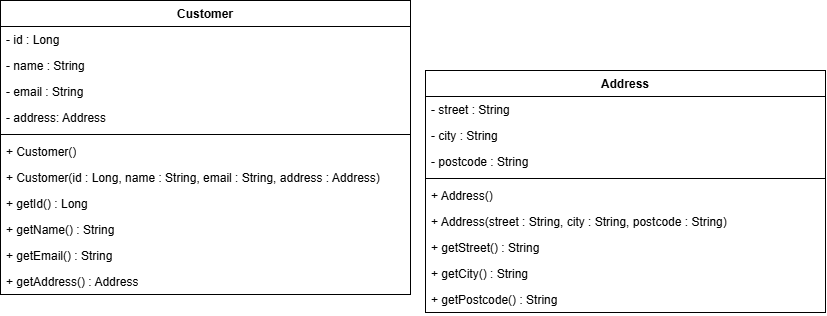

The diagram above was exported from draw.io. Its source (the exported page's mxGraphModel, read from the mxfile embedded in the PNG):
<mxGraphModel dx="1334" dy="798" grid="1" gridSize="10" guides="1" tooltips="1" connect="1" arrows="1" fold="1" page="1" pageScale="1" pageWidth="850" pageHeight="1100" math="0" shadow="0">
  <root>
    <mxCell id="0" />
    <mxCell id="1" parent="0" />
    <mxCell id="jLqzaeoZZ_U1Tf8RK1HF-1" parent="1" style="swimlane;fontStyle=1;align=center;verticalAlign=top;childLayout=stackLayout;horizontal=1;startSize=26;horizontalStack=0;resizeParent=1;resizeParentMax=0;resizeLast=0;collapsible=1;marginBottom=0;whiteSpace=wrap;html=1;" value="Address" vertex="1">
      <mxGeometry height="242" width="400" x="440" y="110" as="geometry" />
    </mxCell>
    <mxCell id="jLqzaeoZZ_U1Tf8RK1HF-2" parent="jLqzaeoZZ_U1Tf8RK1HF-1" style="text;strokeColor=none;fillColor=none;align=left;verticalAlign=top;spacingLeft=4;spacingRight=4;overflow=hidden;rotatable=0;points=[[0,0.5],[1,0.5]];portConstraint=eastwest;whiteSpace=wrap;html=1;" value="- street : String" vertex="1">
      <mxGeometry height="26" width="400" y="26" as="geometry" />
    </mxCell>
    <mxCell id="jLqzaeoZZ_U1Tf8RK1HF-5" parent="jLqzaeoZZ_U1Tf8RK1HF-1" style="text;strokeColor=none;fillColor=none;align=left;verticalAlign=top;spacingLeft=4;spacingRight=4;overflow=hidden;rotatable=0;points=[[0,0.5],[1,0.5]];portConstraint=eastwest;whiteSpace=wrap;html=1;" value="- city : String" vertex="1">
      <mxGeometry height="26" width="400" y="52" as="geometry" />
    </mxCell>
    <mxCell id="jLqzaeoZZ_U1Tf8RK1HF-6" parent="jLqzaeoZZ_U1Tf8RK1HF-1" style="text;strokeColor=none;fillColor=none;align=left;verticalAlign=top;spacingLeft=4;spacingRight=4;overflow=hidden;rotatable=0;points=[[0,0.5],[1,0.5]];portConstraint=eastwest;whiteSpace=wrap;html=1;" value="- postcode : String" vertex="1">
      <mxGeometry height="26" width="400" y="78" as="geometry" />
    </mxCell>
    <mxCell id="jLqzaeoZZ_U1Tf8RK1HF-3" parent="jLqzaeoZZ_U1Tf8RK1HF-1" style="line;strokeWidth=1;fillColor=none;align=left;verticalAlign=middle;spacingTop=-1;spacingLeft=3;spacingRight=3;rotatable=0;labelPosition=right;points=[];portConstraint=eastwest;strokeColor=inherit;" value="" vertex="1">
      <mxGeometry height="8" width="400" y="104" as="geometry" />
    </mxCell>
    <mxCell id="jLqzaeoZZ_U1Tf8RK1HF-4" parent="jLqzaeoZZ_U1Tf8RK1HF-1" style="text;strokeColor=none;fillColor=none;align=left;verticalAlign=top;spacingLeft=4;spacingRight=4;overflow=hidden;rotatable=0;points=[[0,0.5],[1,0.5]];portConstraint=eastwest;whiteSpace=wrap;html=1;" value="+ Address()" vertex="1">
      <mxGeometry height="26" width="400" y="112" as="geometry" />
    </mxCell>
    <mxCell id="B5cbKllJvUHmrW7FIglr-1" parent="jLqzaeoZZ_U1Tf8RK1HF-1" style="text;strokeColor=none;fillColor=none;align=left;verticalAlign=top;spacingLeft=4;spacingRight=4;overflow=hidden;rotatable=0;points=[[0,0.5],[1,0.5]];portConstraint=eastwest;whiteSpace=wrap;html=1;" value="+ Address(street : String, city : String, postcode : String)" vertex="1">
      <mxGeometry height="26" width="400" y="138" as="geometry" />
    </mxCell>
    <mxCell id="B5cbKllJvUHmrW7FIglr-2" parent="jLqzaeoZZ_U1Tf8RK1HF-1" style="text;strokeColor=none;fillColor=none;align=left;verticalAlign=top;spacingLeft=4;spacingRight=4;overflow=hidden;rotatable=0;points=[[0,0.5],[1,0.5]];portConstraint=eastwest;whiteSpace=wrap;html=1;" value="+ getStreet() : String" vertex="1">
      <mxGeometry height="26" width="400" y="164" as="geometry" />
    </mxCell>
    <mxCell id="B5cbKllJvUHmrW7FIglr-3" parent="jLqzaeoZZ_U1Tf8RK1HF-1" style="text;strokeColor=none;fillColor=none;align=left;verticalAlign=top;spacingLeft=4;spacingRight=4;overflow=hidden;rotatable=0;points=[[0,0.5],[1,0.5]];portConstraint=eastwest;whiteSpace=wrap;html=1;" value="+ getCity() : String" vertex="1">
      <mxGeometry height="26" width="400" y="190" as="geometry" />
    </mxCell>
    <mxCell id="B5cbKllJvUHmrW7FIglr-4" parent="jLqzaeoZZ_U1Tf8RK1HF-1" style="text;strokeColor=none;fillColor=none;align=left;verticalAlign=top;spacingLeft=4;spacingRight=4;overflow=hidden;rotatable=0;points=[[0,0.5],[1,0.5]];portConstraint=eastwest;whiteSpace=wrap;html=1;" value="+ getPostcode() : String" vertex="1">
      <mxGeometry height="26" width="400" y="216" as="geometry" />
    </mxCell>
    <mxCell id="B5cbKllJvUHmrW7FIglr-6" parent="1" style="swimlane;fontStyle=1;align=center;verticalAlign=top;childLayout=stackLayout;horizontal=1;startSize=26;horizontalStack=0;resizeParent=1;resizeParentMax=0;resizeLast=0;collapsible=1;marginBottom=0;whiteSpace=wrap;html=1;" value="Customer" vertex="1">
      <mxGeometry height="294" width="410" x="15" y="40" as="geometry" />
    </mxCell>
    <mxCell id="B5cbKllJvUHmrW7FIglr-7" parent="B5cbKllJvUHmrW7FIglr-6" style="text;strokeColor=none;fillColor=none;align=left;verticalAlign=top;spacingLeft=4;spacingRight=4;overflow=hidden;rotatable=0;points=[[0,0.5],[1,0.5]];portConstraint=eastwest;whiteSpace=wrap;html=1;" value="- id : Long" vertex="1">
      <mxGeometry height="26" width="410" y="26" as="geometry" />
    </mxCell>
    <mxCell id="B5cbKllJvUHmrW7FIglr-8" parent="B5cbKllJvUHmrW7FIglr-6" style="text;strokeColor=none;fillColor=none;align=left;verticalAlign=top;spacingLeft=4;spacingRight=4;overflow=hidden;rotatable=0;points=[[0,0.5],[1,0.5]];portConstraint=eastwest;whiteSpace=wrap;html=1;" value="- name : String" vertex="1">
      <mxGeometry height="26" width="410" y="52" as="geometry" />
    </mxCell>
    <mxCell id="B5cbKllJvUHmrW7FIglr-9" parent="B5cbKllJvUHmrW7FIglr-6" style="text;strokeColor=none;fillColor=none;align=left;verticalAlign=top;spacingLeft=4;spacingRight=4;overflow=hidden;rotatable=0;points=[[0,0.5],[1,0.5]];portConstraint=eastwest;whiteSpace=wrap;html=1;" value="- email : String" vertex="1">
      <mxGeometry height="26" width="410" y="78" as="geometry" />
    </mxCell>
    <mxCell id="B5cbKllJvUHmrW7FIglr-16" parent="B5cbKllJvUHmrW7FIglr-6" style="text;strokeColor=none;fillColor=none;align=left;verticalAlign=top;spacingLeft=4;spacingRight=4;overflow=hidden;rotatable=0;points=[[0,0.5],[1,0.5]];portConstraint=eastwest;whiteSpace=wrap;html=1;" value="- address: Address" vertex="1">
      <mxGeometry height="26" width="410" y="104" as="geometry" />
    </mxCell>
    <mxCell id="B5cbKllJvUHmrW7FIglr-10" parent="B5cbKllJvUHmrW7FIglr-6" style="line;strokeWidth=1;fillColor=none;align=left;verticalAlign=middle;spacingTop=-1;spacingLeft=3;spacingRight=3;rotatable=0;labelPosition=right;points=[];portConstraint=eastwest;strokeColor=inherit;" value="" vertex="1">
      <mxGeometry height="8" width="410" y="130" as="geometry" />
    </mxCell>
    <mxCell id="B5cbKllJvUHmrW7FIglr-11" parent="B5cbKllJvUHmrW7FIglr-6" style="text;strokeColor=none;fillColor=none;align=left;verticalAlign=top;spacingLeft=4;spacingRight=4;overflow=hidden;rotatable=0;points=[[0,0.5],[1,0.5]];portConstraint=eastwest;whiteSpace=wrap;html=1;" value="+ Customer()" vertex="1">
      <mxGeometry height="26" width="410" y="138" as="geometry" />
    </mxCell>
    <mxCell id="B5cbKllJvUHmrW7FIglr-12" parent="B5cbKllJvUHmrW7FIglr-6" style="text;strokeColor=none;fillColor=none;align=left;verticalAlign=top;spacingLeft=4;spacingRight=4;overflow=hidden;rotatable=0;points=[[0,0.5],[1,0.5]];portConstraint=eastwest;whiteSpace=wrap;html=1;" value="+ Customer(id : Long, name : String, email : String, address : Address)" vertex="1">
      <mxGeometry height="26" width="410" y="164" as="geometry" />
    </mxCell>
    <mxCell id="B5cbKllJvUHmrW7FIglr-13" parent="B5cbKllJvUHmrW7FIglr-6" style="text;strokeColor=none;fillColor=none;align=left;verticalAlign=top;spacingLeft=4;spacingRight=4;overflow=hidden;rotatable=0;points=[[0,0.5],[1,0.5]];portConstraint=eastwest;whiteSpace=wrap;html=1;" value="+ getId() : Long" vertex="1">
      <mxGeometry height="26" width="410" y="190" as="geometry" />
    </mxCell>
    <mxCell id="B5cbKllJvUHmrW7FIglr-14" parent="B5cbKllJvUHmrW7FIglr-6" style="text;strokeColor=none;fillColor=none;align=left;verticalAlign=top;spacingLeft=4;spacingRight=4;overflow=hidden;rotatable=0;points=[[0,0.5],[1,0.5]];portConstraint=eastwest;whiteSpace=wrap;html=1;" value="+ getName() : String" vertex="1">
      <mxGeometry height="26" width="410" y="216" as="geometry" />
    </mxCell>
    <mxCell id="B5cbKllJvUHmrW7FIglr-15" parent="B5cbKllJvUHmrW7FIglr-6" style="text;strokeColor=none;fillColor=none;align=left;verticalAlign=top;spacingLeft=4;spacingRight=4;overflow=hidden;rotatable=0;points=[[0,0.5],[1,0.5]];portConstraint=eastwest;whiteSpace=wrap;html=1;" value="+ getEmail() : String" vertex="1">
      <mxGeometry height="26" width="410" y="242" as="geometry" />
    </mxCell>
    <mxCell id="B5cbKllJvUHmrW7FIglr-18" parent="B5cbKllJvUHmrW7FIglr-6" style="text;strokeColor=none;fillColor=none;align=left;verticalAlign=top;spacingLeft=4;spacingRight=4;overflow=hidden;rotatable=0;points=[[0,0.5],[1,0.5]];portConstraint=eastwest;whiteSpace=wrap;html=1;" value="+ getAddress() : Address" vertex="1">
      <mxGeometry height="26" width="410" y="268" as="geometry" />
    </mxCell>
  </root>
</mxGraphModel>